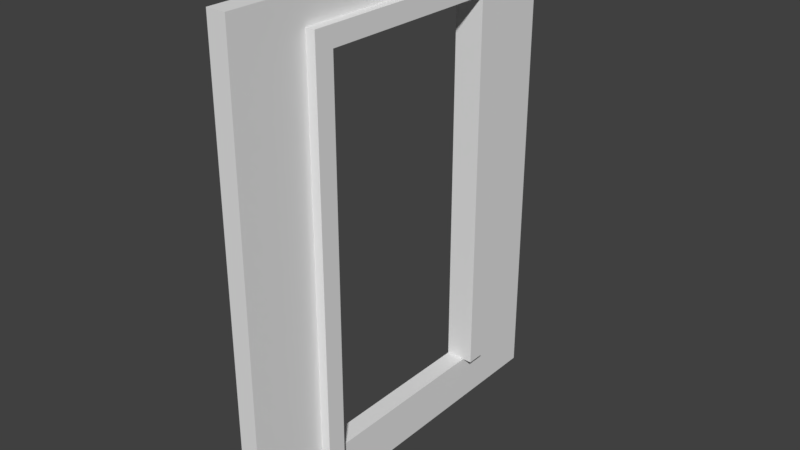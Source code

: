 # Source: large-door.blend  (saved by Blender 2.79.0; exported with 4.5.12 LTS)
import bpy
from mathutils import Matrix  # noqa: F401  (used for matrix-valued properties, if any)

bpy.ops.wm.read_factory_settings(use_empty=True)
scene = bpy.context.scene
scene.name = 'Scene'

# ---- collections
col_collection_1 = bpy.data.collections.new('Collection 1'); scene.collection.children.link(col_collection_1)

# ---- materials (node trees are filled in below, after node groups)
mat_material = bpy.data.materials.new('Material')
mat_material.alpha_threshold = 0.0
mat_material.use_transparent_shadow = False
mat_material.roughness = 0.5
mat_material.line_color = (0.0, 0.0, 0.0, 1.0)

# ---- material node trees

# ---- world
world_world = bpy.data.worlds.new('World'); scene.world = world_world
world_world.color = (0.05088, 0.05088, 0.05088)
world_world.use_sun_shadow = False
world_world.sun_shadow_jitter_overblur = 0.0
world_world.cycles.sampling_method = 'MANUAL'

# ---- meshes
me_cube = bpy.data.meshes.new('Cube')
me_cube.from_pydata([(0.1, 2.0, 0.0), (0.1, 0.0, 0.0), (-1.192e-07, 1.788e-07, 0.0), (3.576e-07, 2.0, 0.0), (0.1, 2.0, 2.25), (0.1, -5.96e-07, 2.25), (-3.576e-07, 3.576e-07, 2.25), (5.96e-08, 2.0, 2.25), (0.1, 2.0, 0.5), (0.1, -2.98e-07, 0.5), (-2.384e-07, 2.682e-07, 0.5), (2.086e-07, 2.0, 0.5), (0.1, 0.5, 0.0), (1.192e-07, 0.5, 0.0), (0.1, 0.5, 2.25), (-1.49e-07, 0.5, 2.25), (-1.49e-08, 0.5, 0.5), (0.1, 0.5, 0.5), (2.384e-07, 1.5, 0.0), (-4.47e-08, 1.5, 2.25), (9.686e-08, 1.5, 0.5), (0.1, 1.5, 0.0), (0.1, 1.5, 2.25), (0.1, 1.5, 0.5), (0.1, 2.0, 2.0), (0.1, -4.47e-07, 2.0), (-2.98e-07, 3.129e-07, 2.0), (1.341e-07, 2.0, 2.0), (-8.196e-08, 0.5, 2.0), (0.1, 0.5, 2.0), (0.1, 1.5, 2.0), (2.608e-08, 1.5, 2.0), (0.1, 0.4, 0.0), (0.1, 0.4, 2.25), (0.1, 0.4, 0.5), (7.612e-08, 0.4, 0.0), (-1.867e-07, 0.4, 2.25), (-5.53e-08, 0.4, 0.5), (-1.21e-07, 0.4, 2.0), (0.1, 0.4, 2.0), (2.668e-07, 1.6, 0.0), (-1.99e-08, 1.6, 2.25), (1.234e-07, 1.6, 0.5), (0.1, 1.6, 0.0), (0.1, 1.6, 2.25), (0.1, 1.6, 0.5), (0.1, 1.6, 2.0), (5.177e-08, 1.6, 2.0), (0.1, 2.0, 2.1), (0.1, -5.003e-07, 2.1), (-3.193e-07, 3.289e-07, 2.1), (1.075e-07, 2.0, 2.1), (-1.059e-07, 0.5, 2.1), (0.1, 0.5, 2.1), (0.1, 1.5, 2.1), (7.983e-10, 1.5, 2.1), (-1.445e-07, 0.4, 2.1), (0.1, 0.4, 2.1), (0.1, 1.6, 2.1), (2.617e-08, 1.6, 2.1), (0.15, 0.5, 0.5), (0.15, 0.5, 0.0), (0.15, 0.5, 2.0), (0.15, 1.6, 0.0), (0.15, 1.5, 0.0), (0.15, 1.6, 0.5), (0.15, 1.5, 0.5), (0.15, 1.5, 2.0), (0.15, 0.5, 2.1), (0.15, 1.5, 2.1), (0.15, 1.6, 2.0), (0.15, 0.4, 0.0), (0.15, 0.4, 0.5), (0.15, 0.4, 2.0), (0.15, 0.4, 2.1), (0.15, 1.6, 2.1), (0.1, 0.4, -0.25), (0.1, 0.0, -0.25), (0.1, 2.0, -0.25), (3.576e-07, 2.0, -0.25), (-1.192e-07, 1.788e-07, -0.25), (2.668e-07, 1.6, -0.25), (7.612e-08, 0.4, -0.25), (1.192e-07, 0.5, -0.25), (0.1, 0.5, -0.25), (0.1, 1.6, -0.25), (0.1, 1.5, -0.25), (2.384e-07, 1.5, -0.25)], [], [(35, 13, 83, 82), (33, 36, 6, 5), (57, 33, 5, 49), (49, 5, 6, 50), (59, 41, 7, 51), (8, 0, 3, 11), (24, 8, 11, 27), (40, 42, 11, 3), (1, 9, 10, 2), (32, 34, 9, 1), (28, 29, 17, 16), (35, 37, 16, 13), (56, 36, 15, 52), (54, 22, 14, 53), (22, 19, 15, 14), (28, 31, 30, 29), (83, 87, 86, 84), (44, 41, 19, 22), (58, 44, 22, 54), (54, 53, 68, 69), (31, 20, 23, 30), (52, 15, 19, 55), (20, 18, 21, 23), (17, 29, 62, 60), (12, 13, 16, 17), (37, 38, 28, 16), (48, 24, 27, 51), (42, 47, 27, 11), (9, 25, 26, 10), (34, 39, 25, 9), (57, 39, 73, 74), (10, 26, 38, 37), (50, 6, 36, 56), (2, 10, 37, 35), (58, 54, 69, 75), (53, 14, 33, 57), (14, 15, 36, 33), (32, 1, 77, 76), (20, 31, 47, 42), (8, 24, 46, 45), (0, 8, 45, 43), (48, 4, 44, 58), (4, 7, 41, 44), (1, 2, 80, 77), (18, 20, 42, 40), (55, 19, 41, 59), (31, 55, 59, 47), (24, 48, 58, 46), (46, 58, 75, 70), (26, 50, 56, 38), (4, 48, 51, 7), (28, 52, 55, 31), (34, 32, 71, 72), (21, 43, 63, 64), (38, 56, 52, 28), (47, 59, 51, 27), (25, 49, 50, 26), (39, 57, 49, 25), (63, 65, 66, 64), (65, 70, 67, 66), (60, 62, 73, 72), (61, 60, 72, 71), (62, 68, 74, 73), (70, 75, 69, 67), (67, 69, 68, 62), (32, 12, 61, 71), (39, 34, 72, 73), (29, 30, 67, 62), (53, 57, 74, 68), (30, 23, 66, 67), (45, 46, 70, 65), (12, 17, 60, 61), (23, 21, 64, 66), (43, 45, 65, 63), (76, 77, 80, 82), (85, 86, 87, 81), (84, 76, 82, 83), (78, 85, 81, 79), (13, 18, 87, 83), (0, 43, 85, 78), (43, 21, 86, 85), (3, 0, 78, 79), (18, 40, 81, 87), (40, 3, 79, 81), (2, 35, 82, 80), (12, 32, 76, 84), (84, 86, 21, 12), (12, 21, 18, 13)])
_uv = me_cube.uv_layers.new(name='UVMap')
_uv.uv.foreach_set('vector', [0.3032, 0.1014, 0.3093, 0.1258, 0.2981, 0.1202, 0.2865, 0.1195, 0.1555, 0.9016, 0.1534, 0.9274, 0.02632, 0.8901, 0.03446, 0.8584, 0.1689, 0.8728, 0.1555, 0.9016, 0.03446, 0.8584, 0.04765, 0.8085, 0.04765, 0.8085, 0.03446, 0.8584, 0.0001176, 0.8501, 0.01245, 0.7986, 0.2045, 0.6148, 0.1611, 0.6417, 0.06499, 0.555, 0.0975, 0.5189, 0.4162, 0.1545, 0.3769, 0.03102, 0.4022, 0.02268, 0.4439, 0.149, 0.4611, 0.6229, 0.4162, 0.1545, 0.4439, 0.149, 0.493, 0.6183, 0.2524, 0.04078, 0.2421, 0.1688, 0.1424, 0.1647, 0.1506, 0.03532, 0.198, 0.1363, 0.1517, 0.2701, 0.1218, 0.2624, 0.1707, 0.1265, 0.285, 0.1496, 0.2665, 0.2885, 0.1517, 0.2701, 0.198, 0.1363, 0.2024, 0.8913, 0.1912, 0.8864, 0.2926, 0.293, 0.3197, 0.2987, 0.3555, 0.1257, 0.3519, 0.3042, 0.3197, 0.2987, 0.3093, 0.1258, 0.2251, 0.8968, 0.213, 0.9359, 0.187, 0.9029, 0.2054, 0.8935, 0.2954, 0.7118, 0.3191, 0.7508, 0.1839, 0.9006, 0.1816, 0.8848, 0.3191, 0.7508, 0.3324, 0.7735, 0.1898, 0.9194, 0.1839, 0.9006, 0.2024, 0.8913, 0.2647, 0.6282, 0.2933, 0.6313, 0.1912, 0.8864, 0.2981, 0.1202, 0.2947, 0.04597, 0.295, 0.04651, 0.292, 0.1213, 0.3472, 0.7381, 0.3582, 0.7657, 0.3324, 0.7735, 0.3191, 0.7508, 0.3279, 0.695, 0.3472, 0.7381, 0.3191, 0.7508, 0.2954, 0.7118, 0.8226, 0.605, 0.5476, 0.605, 0.5476, 0.5913, 0.8226, 0.5913, 0.2647, 0.6282, 0.2644, 0.1682, 0.2862, 0.1676, 0.2933, 0.6313, 0.2054, 0.8935, 0.187, 0.9029, 0.1809, 0.6656, 0.2241, 0.6459, 0.2644, 0.1682, 0.2813, 0.04496, 0.294, 0.04685, 0.2862, 0.1676, 0.5614, 0.1514, 0.5614, 0.5638, 0.5476, 0.5638, 0.5476, 0.1514, 0.3004, 0.1342, 0.3093, 0.1258, 0.3197, 0.2987, 0.2926, 0.293, 0.3519, 0.3042, 0.2291, 0.878, 0.2024, 0.8913, 0.3197, 0.2987, 0.4666, 0.656, 0.4611, 0.6229, 0.493, 0.6183, 0.4981, 0.6504, 0.2421, 0.1688, 0.2338, 0.592, 0.1196, 0.492, 0.1424, 0.1647, 0.1517, 0.2701, 0.05644, 0.7704, 0.02201, 0.7612, 0.1218, 0.2624, 0.2665, 0.2885, 0.1806, 0.857, 0.05644, 0.7704, 0.1517, 0.2701, 0.5064, 0.5913, 0.5064, 0.5638, 0.5201, 0.5638, 0.5201, 0.5913, 0.4924, 0.3251, 0.3773, 0.8576, 0.2291, 0.878, 0.3519, 0.3042, 0.3748, 0.9211, 0.3576, 0.9999, 0.213, 0.9359, 0.2251, 0.8968, 0.5062, 0.1368, 0.4924, 0.3251, 0.3519, 0.3042, 0.3555, 0.1257, 0.8501, 0.605, 0.8226, 0.605, 0.8226, 0.5913, 0.8501, 0.5913, 0.1816, 0.8848, 0.1839, 0.9006, 0.1555, 0.9016, 0.1689, 0.8728, 0.1839, 0.9006, 0.1898, 0.9194, 0.1534, 0.9274, 0.1555, 0.9016, 0.285, 0.1496, 0.198, 0.1363, 0.2518, 0.1244, 0.2844, 0.1187, 0.2644, 0.1682, 0.2647, 0.6282, 0.2338, 0.592, 0.2421, 0.1688, 0.4162, 0.1545, 0.4611, 0.6229, 0.3281, 0.6506, 0.3112, 0.1651, 0.3769, 0.03102, 0.4162, 0.1545, 0.3112, 0.1651, 0.302, 0.05431, 0.4666, 0.656, 0.4751, 0.7025, 0.3472, 0.7381, 0.3279, 0.695, 0.4751, 0.7025, 0.4831, 0.7337, 0.3582, 0.7657, 0.3472, 0.7381, 0.198, 0.1363, 0.2094, 0.0952, 0.257, 0.118, 0.2518, 0.1244, 0.2813, 0.04496, 0.2644, 0.1682, 0.2421, 0.1688, 0.2524, 0.04078, 0.2241, 0.6459, 0.1809, 0.6656, 0.1611, 0.6417, 0.2045, 0.6148, 0.2647, 0.6282, 0.2241, 0.6459, 0.2045, 0.6148, 0.2338, 0.592, 0.4611, 0.6229, 0.4666, 0.656, 0.3279, 0.695, 0.3281, 0.6506, 0.8639, 0.5638, 0.8638, 0.5913, 0.8501, 0.5913, 0.8501, 0.5638, 0.3773, 0.8576, 0.3748, 0.9211, 0.2251, 0.8968, 0.2291, 0.878, 0.4751, 0.7025, 0.4666, 0.656, 0.4981, 0.6504, 0.5062, 0.697, 0.2024, 0.8913, 0.2054, 0.8935, 0.2241, 0.6459, 0.2647, 0.6282, 0.5064, 0.1514, 0.5064, 0.01387, 0.5201, 0.01387, 0.5201, 0.1514, 0.8226, 0.0001179, 0.8501, 0.0001179, 0.8501, 0.01387, 0.8226, 0.01387, 0.2291, 0.878, 0.2251, 0.8968, 0.2054, 0.8935, 0.2024, 0.8913, 0.2338, 0.592, 0.2045, 0.6148, 0.0975, 0.5189, 0.1196, 0.492, 0.05644, 0.7704, 0.04765, 0.8085, 0.01245, 0.7986, 0.02201, 0.7612, 0.1806, 0.857, 0.1689, 0.8728, 0.04765, 0.8085, 0.05644, 0.7704, 0.8501, 0.01387, 0.8501, 0.1514, 0.8226, 0.1514, 0.8226, 0.01387, 0.8501, 0.1514, 0.8501, 0.5638, 0.8226, 0.5638, 0.8226, 0.1514, 0.5476, 0.1514, 0.5476, 0.5638, 0.5201, 0.5638, 0.5201, 0.1514, 0.5476, 0.01387, 0.5476, 0.1514, 0.5201, 0.1514, 0.5201, 0.01387, 0.5476, 0.5638, 0.5476, 0.5913, 0.5201, 0.5913, 0.5201, 0.5638, 0.8501, 0.5638, 0.8501, 0.5913, 0.8226, 0.5913, 0.8226, 0.5638, 0.8226, 0.5638, 0.8226, 0.5913, 0.5476, 0.5913, 0.5476, 0.5638, 0.5201, 0.0001176, 0.5476, 0.0001177, 0.5476, 0.01387, 0.5201, 0.01387, 0.5064, 0.5638, 0.5064, 0.1514, 0.5201, 0.1514, 0.5201, 0.5638, 0.5476, 0.5501, 0.8226, 0.5501, 0.8226, 0.5638, 0.5476, 0.5638, 0.5476, 0.605, 0.5201, 0.605, 0.5201, 0.5913, 0.5476, 0.5913, 0.8089, 0.5638, 0.8089, 0.1514, 0.8226, 0.1514, 0.8226, 0.5638, 0.8639, 0.1514, 0.8639, 0.5638, 0.8501, 0.5638, 0.8501, 0.1514, 0.5614, 0.01387, 0.5614, 0.1514, 0.5476, 0.1514, 0.5476, 0.01387, 0.8089, 0.1514, 0.8089, 0.01387, 0.8226, 0.01387, 0.8226, 0.1514, 0.8639, 0.01387, 0.8639, 0.1514, 0.8501, 0.1514, 0.8501, 0.01387, 0.2844, 0.1187, 0.2518, 0.1244, 0.2563, 0.1176, 0.286, 0.1148, 0.3018, 0.03974, 0.295, 0.04651, 0.2947, 0.04597, 0.2991, 0.03633, 0.292, 0.1213, 0.2844, 0.1187, 0.286, 0.1148, 0.2981, 0.1202, 0.3251, 0.02725, 0.3018, 0.03974, 0.2991, 0.03633, 0.3198, 0.01197, 0.3093, 0.1258, 0.2813, 0.04496, 0.2947, 0.04597, 0.2981, 0.1202, 0.3769, 0.03102, 0.302, 0.05431, 0.3018, 0.03974, 0.3251, 0.02725, 0.302, 0.05431, 0.294, 0.04685, 0.295, 0.04651, 0.3018, 0.03974, 0.3561, 0.0001176, 0.3769, 0.03102, 0.3251, 0.02725, 0.3211, 0.02024, 0.2813, 0.04496, 0.2894, 0.01902, 0.3014, 0.03974, 0.2947, 0.04597, 0.2894, 0.01902, 0.3561, 0.0001176, 0.3211, 0.02024, 0.3014, 0.03974, 0.2094, 0.0952, 0.3032, 0.1014, 0.2865, 0.1195, 0.257, 0.118, 0.3004, 0.1342, 0.285, 0.1496, 0.2844, 0.1187, 0.292, 0.1213, 0.292, 0.1213, 0.295, 0.04651, 0.294, 0.04685, 0.3004, 0.1342, 0.3004, 0.1342, 0.294, 0.04685, 0.2813, 0.04496, 0.3093, 0.1258])
me_cube.materials.append(mat_material)
me_cube.use_remesh_preserve_volume = False
me_cube.use_remesh_preserve_attributes = False
me_cube.use_mirror_vertex_groups = False
me_cube.update()

# ---- objects
ob_cube = bpy.data.objects.new('Cube', me_cube)

# ---- transforms, parenting, visibility, modifiers, constraints
ob_cube.location = (-0.1, 0.0, 0.0)
ob_cube.lock_rotations_4d = False
ob_cube.empty_display_type = 'ARROWS'
ob_cube.lineart.crease_threshold = 0.0

# ---- collection membership
col_collection_1.objects.link(ob_cube)

# ---- scene / render settings (as saved in the file)
scene.frame_start = 1; scene.frame_end = 250; scene.frame_set(1)
scene.render.engine = 'BLENDER_EEVEE_NEXT'
scene.render.resolution_percentage = 50
scene.render.dither_intensity = 0.0
scene.cycles.use_denoising = False
scene.cycles.samples = 128
scene.cycles.sampling_pattern = 'TABULATED_SOBOL'
scene.cycles.use_adaptive_sampling = False
scene.cycles.use_light_tree = False
scene.cycles.blur_glossy = 0.0
scene.cycles.sample_clamp_indirect = 0.0
scene.view_settings.view_transform = 'Standard'
bpy.context.view_layer.update()

# ---- added for rendering (the .blend has no active camera and no usable light): camera, sun
cam_auto = bpy.data.cameras.new('AutoCamera')
cam_auto.lens = 50.0
cam_auto.sensor_width = 36.0
cam_auto.clip_end = 1000.0
ob_auto_camera = bpy.data.objects.new('AutoCamera', cam_auto)
scene.collection.objects.link(ob_auto_camera)
ob_auto_camera.location = (2.94041, -2.5585, 3.37233)
ob_auto_camera.rotation_euler = (1.09748, -7.21219e-08, 0.694738)
scene.camera = ob_auto_camera
light_auto_sun = bpy.data.lights.new('AutoSun', 'SUN')
light_auto_sun.energy = 3.0
light_auto_sun.angle = 0.0523599
ob_auto_sun = bpy.data.objects.new('AutoSun', light_auto_sun)
scene.collection.objects.link(ob_auto_sun)
ob_auto_sun.rotation_euler = (0.872665, 0.174533, 0.523599)
bpy.context.view_layer.update()
